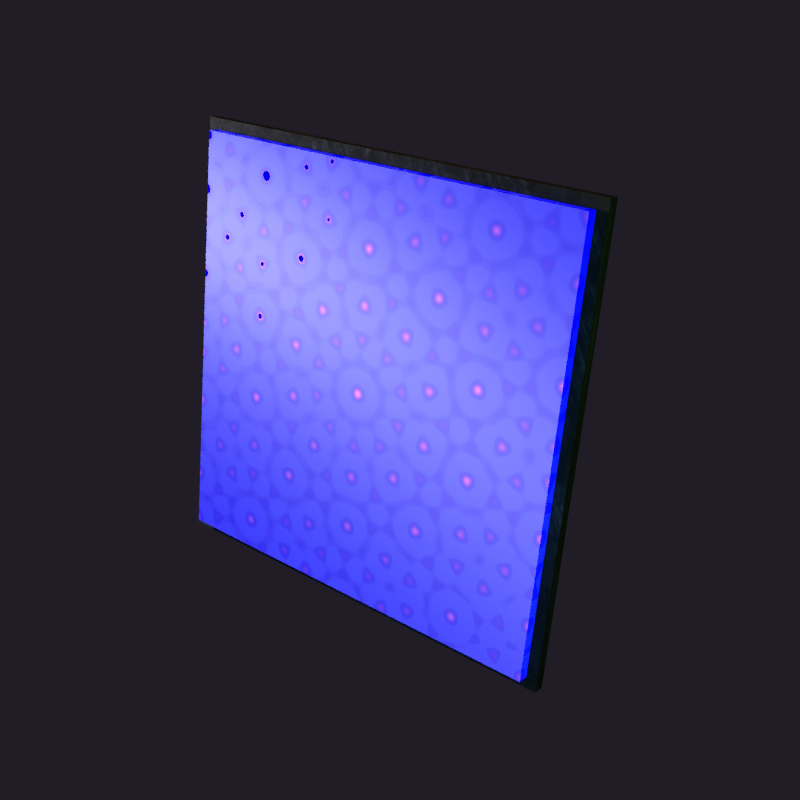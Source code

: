 # Source: nebula_resistant_coating.blend  (saved by Blender 2.83.21; exported with 4.5.12 LTS)
import bpy
from mathutils import Matrix  # noqa: F401  (used for matrix-valued properties, if any)

bpy.ops.wm.read_factory_settings(use_empty=True)
scene = bpy.context.scene
scene.name = 'Scene'

# ---- collections
col_collection = bpy.data.collections.new('Collection'); scene.collection.children.link(col_collection)

# ---- images (referenced by path relative to the original .blend; pixels are not part of the script)
import os
ASSET_DIR = os.environ.get("B2B_ASSET_DIR", "")  # directory of the original .blend (textures are referenced by path, not embedded)
HERE = os.path.dirname(os.path.abspath(__file__))  # packed textures are extracted next to this script under _unpacked/

def load_image(name, relpath, width, height, colorspace="sRGB"):
    """Load a texture the original file referenced (path relative to the .blend, or extracted next to this script)."""
    p = next((c for c in (os.path.join(HERE, relpath), os.path.join(ASSET_DIR, relpath)) if relpath and os.path.exists(c)), "")
    if p:
        img = bpy.data.images.load(p, check_existing=True)
        img.name = name
    else:  # same state as the original file: an image datablock whose file is absent (Cycles renders it pink)
        img = bpy.data.images.new(name, width, height)
        img.source = "FILE"
        img.filepath = "//" + (relpath or name)
    img.colorspace_settings.name = colorspace
    return img
img_metal06_png_002 = load_image('metal06.png.002', '_unpacked/metal06_blue.a4ecd8f5.png', 512, 512, 'sRGB')
img_metal06_s_png_001 = load_image('metal06_s.png.001', '_unpacked/metal06_s.a8fcd5be.png', 512, 512, 'sRGB')
img_quasicrystal_n_png = load_image('quasicrystal_n.png', '_unpacked/quasicrystal_n.68303d70.png', 512, 512, 'sRGB')
img_quasicrystal_r_png = load_image('quasicrystal_r.png', '_unpacked/quasicrystal_r.c93702f4.png', 512, 512, 'sRGB')
img_quasicrystal_s_png = load_image('quasicrystal_s.png', '_unpacked/quasicrystal_s.39aa0ab9.png', 512, 512, 'sRGB')

# ---- materials (node trees are filled in below, after node groups)
mat_dark_metal = bpy.data.materials.new('dark_metal')
mat_dark_metal.use_transparent_shadow = False
mat_dark_metal.preview_render_type = 'CUBE'
mat_material_001 = bpy.data.materials.new('Material.001')
mat_material_001.use_transparent_shadow = False

# ---- material node trees
mat_dark_metal.use_nodes = True; mat_dark_metal.node_tree.nodes.clear()
_N = mat_dark_metal.node_tree.nodes; _L = mat_dark_metal.node_tree.links
n0 = _N.new('ShaderNodeOutputMaterial'); n0.name = 'Material Output'; n0.location = (300, 300)
n1 = _N.new('ShaderNodeBsdfPrincipled'); n1.name = 'Principled BSDF'; n1.location = (10, 300)
n1.distribution = 'GGX'
n1.subsurface_method = 'BURLEY'
n1.inputs[3].default_value = 1.45
n1.inputs[27].default_value = (0.0, 0.0, 0.0, 1.0)
n1.inputs[28].default_value = 1.0
n2 = _N.new('ShaderNodeHueSaturation'); n2.name = 'Hue Saturation Value'; n2.location = (-280, 280)
n2.inputs[1].default_value = 0.0
n3 = _N.new('ShaderNodeTexImage'); n3.name = 'Image Texture'; n3.location = (-570, 180)
n3.image = img_metal06_png_002
n3.projection = 'BOX'
n3.projection_blend = 1.0
n4 = _N.new('ShaderNodeTexImage'); n4.name = 'Image Texture.001'; n4.location = (-280, 220)
n4.image = img_metal06_s_png_001
n4.projection = 'BOX'
n4.projection_blend = 1.0
n5 = _N.new('ShaderNodeValToRGB'); n5.name = 'ColorRamp'; n5.location = (-280, 160)
while len(n5.color_ramp.elements) > 1: n5.color_ramp.elements.remove(n5.color_ramp.elements[-1])
n5.color_ramp.elements[0].position = 0.0; n5.color_ramp.elements[0].color = (1.0, 1.0, 1.0, 1.0)
_e = n5.color_ramp.elements.new(0.5); _e.color = (0.0, 0.0, 0.0, 1.0)
n6 = _N.new('ShaderNodeTexImage'); n6.name = 'Image Texture.002'; n6.location = (-570, 140)
n6.image = img_metal06_s_png_001
n6.projection = 'BOX'
n6.projection_blend = 1.0
n7 = _N.new('ShaderNodeTexCoord'); n7.name = 'Texture Coordinate'; n7.location = (-760, 140)
n8 = _N.new('ShaderNodeTexCoord'); n8.name = 'Texture Coordinate.001'; n8.location = (-470, 180)
n9 = _N.new('ShaderNodeTexCoord'); n9.name = 'Texture Coordinate.002'; n9.location = (-760, 100)
n10 = _N.new('ShaderNodeNewGeometry'); n10.name = 'Geometry'; n10.location = (-180, -100)
_L.new(n1.outputs[0], n0.inputs[0])
_L.new(n2.outputs[0], n1.inputs[0])
_L.new(n3.outputs[0], n2.inputs[4])
_L.new(n4.outputs[1], n1.inputs[1])
_L.new(n5.outputs[1], n1.inputs[2])
_L.new(n6.outputs[1], n5.inputs[0])
_L.new(n7.outputs[0], n3.inputs[0])
_L.new(n8.outputs[0], n4.inputs[0])
_L.new(n9.outputs[0], n6.inputs[0])
_L.new(n10.outputs[1], n1.inputs[5])
n0.is_active_output = True
mat_material_001.use_nodes = True; mat_material_001.node_tree.nodes.clear()
_N = mat_material_001.node_tree.nodes; _L = mat_material_001.node_tree.links
n0 = _N.new('ShaderNodeBsdfPrincipled'); n0.name = 'Principled BSDF'; n0.location = (111, 300)
n0.distribution = 'GGX'
n0.subsurface_method = 'BURLEY'
n0.inputs[3].default_value = 1.45
n0.inputs[13].default_value = 1.0
n0.inputs[24].default_value = 0.2
n0.inputs[27].default_value = (0.0, 0.0, 1.0, 1.0)
n0.inputs[28].default_value = 1.0
n1 = _N.new('ShaderNodeOutputMaterial'); n1.name = 'Material Output'; n1.location = (401, 300)
n2 = _N.new('ShaderNodeNormalMap'); n2.name = 'Normal Map'; n2.location = (-339, -222)
n3 = _N.new('ShaderNodeTexImage'); n3.name = 'Image Texture'; n3.location = (-668, -285)
n3.image = img_quasicrystal_n_png
n4 = _N.new('ShaderNodeTexImage'); n4.name = 'Image Texture.003'; n4.location = (-572, 280)
n4.image = img_quasicrystal_r_png
n5 = _N.new('ShaderNodeTexImage'); n5.name = 'Image Texture.004'; n5.location = (-576, 10)
n5.image = img_quasicrystal_s_png
n6 = _N.new('ShaderNodeMix'); n6.name = 'Mix'; n6.location = (-138, 370)
n6.data_type = 'RGBA'
n6.blend_type = 'MULTIPLY'
n6.inputs[0].default_value = 1.0
n6.inputs[7].default_value = (0.5, 0.1483, 0.07295, 1.0)
n7 = _N.new('ShaderNodeInvert'); n7.name = 'Invert'; n7.location = (-289, 79)
n7.inputs[0].default_value = 0.5
_L.new(n0.outputs[0], n1.inputs[0])
_L.new(n7.outputs[0], n0.inputs[2])
_L.new(n2.outputs[0], n0.inputs[5])
_L.new(n3.outputs[0], n2.inputs[1])
_L.new(n4.outputs[0], n0.inputs[1])
_L.new(n4.outputs[0], n6.inputs[6])
_L.new(n5.outputs[0], n7.inputs[1])
_L.new(n6.outputs[2], n0.inputs[0])
n1.is_active_output = True

# ---- world
world_world = bpy.data.worlds.new('World'); scene.world = world_world
world_world.use_nodes = True; world_world.node_tree.nodes.clear()
_N = world_world.node_tree.nodes; _L = world_world.node_tree.links
n0 = _N.new('ShaderNodeOutputWorld'); n0.name = 'World Output'; n0.location = (300, 300)
n1 = _N.new('ShaderNodeBackground'); n1.name = 'Background'; n1.location = (10, 300)
n1.inputs[0].default_value = (0.01514, 0.01198, 0.01961, 1.0)
_L.new(n1.outputs[0], n0.inputs[0])
n0.is_active_output = True
world_world.color = (0.05088, 0.05088, 0.05088)
world_world.use_sun_shadow = False
world_world.sun_shadow_jitter_overblur = 0.0

# ---- cameras
cam_camera = bpy.data.cameras.new('Camera')
cam_camera.clip_end = 100.0
cam_camera.ortho_scale = 7.314

# ---- lights
light_light = bpy.data.lights.new('Light', 'POINT')
light_light.transmission_factor = 0.0
light_light.energy = 1500.0
light_light.shadow_soft_size = 0.1
light_light.shadow_maximum_resolution = 0.006
light_light.use_absolute_resolution = True
light_light_001 = bpy.data.lights.new('Light.001', 'POINT')
light_light_001.color = (0.2498, 1.0, 0.1043)
light_light_001.transmission_factor = 0.0
light_light_001.energy = 100.0
light_light_001.shadow_soft_size = 0.5
light_light_001.shadow_maximum_resolution = 0.006
light_light_001.use_absolute_resolution = True
light_light_002 = bpy.data.lights.new('Light.002', 'POINT')
light_light_002.color = (0.2773, 0.8077, 1.0)
light_light_002.transmission_factor = 0.0
light_light_002.energy = 100.0
light_light_002.shadow_soft_size = 0.5
light_light_002.shadow_maximum_resolution = 0.006
light_light_002.use_absolute_resolution = True
light_light_003 = bpy.data.lights.new('Light.003', 'POINT')
light_light_003.color = (1.0, 0.7079, 0.1582)
light_light_003.transmission_factor = 0.0
light_light_003.energy = 100.0
light_light_003.shadow_soft_size = 0.5
light_light_003.shadow_maximum_resolution = 0.006
light_light_003.use_absolute_resolution = True

# ---- meshes
me_cube = bpy.data.meshes.new('Cube')
me_cube.from_pydata([(2.0, 0.1, 2.0), (2.0, 0.1, -2.0), (1.9, 0.0, 1.9), (1.9, 0.0, -1.9), (-2.0, 0.1, 2.0), (-2.0, 0.1, -2.0), (-1.9, 0.0, 1.9), (-1.9, 0.0, -1.9), (-2.0, 0.0, -2.0), (-2.0, 0.0, 2.0), (2.0, 0.0, 2.0), (2.0, 0.0, -2.0), (-1.9, -0.1, -1.9), (-1.9, -0.1, 1.9), (1.9, -0.1, 1.9), (1.9, -0.1, -1.9)], [], [(0, 4, 9, 10), (3, 2, 14, 15), (8, 9, 4, 5), (5, 1, 11, 8), (1, 0, 10, 11), (5, 4, 0, 1), (7, 6, 9, 8), (2, 3, 11, 10), (6, 2, 10, 9), (3, 7, 8, 11), (15, 14, 13, 12), (2, 6, 13, 14), (6, 7, 12, 13), (7, 3, 15, 12)])
me_cube.polygons.foreach_set('material_index', [0, 1, 0, 0, 0, 0, 0, 0, 0, 0, 1, 1, 1, 1])
_uv = me_cube.uv_layers.new(name='UVMap')
_uv.uv.foreach_set('vector', [0.625, 0.5, 0.875, 0.5, 0.875, 0.75, 0.625, 0.75, 0.9987, 1.025, 0.001349, 1.025, 0.001349, 0.9987, 0.9987, 0.9987, 0.375, 0.0, 0.625, 0.0, 0.625, 0.25, 0.375, 0.25, 0.125, 0.5, 0.375, 0.5, 0.375, 0.75, 0.125, 0.75, 0.375, 0.5, 0.625, 0.5, 0.625, 0.75, 0.375, 0.75, 0.375, 0.25, 0.625, 0.25, 0.625, 0.5, 0.375, 0.5, 0.3812, 0.9937, 0.6187, 0.9937, 0.625, 1.0, 0.375, 1.0, 0.6187, 0.7563, 0.3812, 0.7562, 0.375, 0.75, 0.625, 0.75, 0.6187, 0.9937, 0.6187, 0.7563, 0.625, 0.75, 0.625, 1.0, 0.3812, 0.7562, 0.3812, 0.9937, 0.375, 1.0, 0.375, 0.75, 0.9987, 0.9987, 0.001349, 0.9987, 0.00135, 0.001349, 0.9987, 0.00135, -0.02489, 0.9987, -0.02489, 0.001349, 0.00135, 0.001349, 0.001349, 0.9987, 0.00135, -0.02489, 0.9987, -0.02489, 0.9987, 0.00135, 0.00135, 0.001349, 1.025, 0.00135, 1.025, 0.9987, 0.9987, 0.9987, 0.9987, 0.00135])
me_cube.materials.append(mat_dark_metal)
me_cube.materials.append(mat_material_001)
me_cube.use_remesh_preserve_volume = False
me_cube.use_remesh_preserve_attributes = False
me_cube.use_mirror_vertex_groups = False
me_cube.update()

# ---- objects
ob_cube = bpy.data.objects.new('Cube', me_cube)
ob_light = bpy.data.objects.new('Light', light_light)
ob_camera = bpy.data.objects.new('Camera', cam_camera)
ob_light_001 = bpy.data.objects.new('Light.001', light_light_001)
ob_light_002 = bpy.data.objects.new('Light.002', light_light_002)
ob_light_003 = bpy.data.objects.new('Light.003', light_light_003)

# ---- transforms, parenting, visibility, modifiers, constraints
ob_cube.location = (0.0, 0.0, 0.0)
ob_cube.lock_rotations_4d = False
ob_cube.empty_display_type = 'ARROWS'
ob_cube.lineart.crease_threshold = 0.0
ob_light.location = (-5.774, -2.21, 1.785)
ob_light.rotation_euler = (0.6503, 0.05522, 1.866)
ob_light.lock_rotations_4d = False
ob_light.empty_display_type = 'ARROWS'
ob_light.color = (0.0, 0.0, 0.0, 0.0)
ob_light.lineart.crease_threshold = 0.0
ob_camera.location = (5.519, -6.873, 3.222)
ob_camera.rotation_euler = (1.214, -0.08727, 0.6753)
ob_camera.scale = (1.0, 1.0, 1.0)
ob_camera.lock_rotations_4d = False
ob_camera.empty_display_type = 'ARROWS'
ob_camera.color = (0.0, 0.0, 0.0, 0.0)
ob_camera.display_type = 'WIRE'
ob_camera.lineart.crease_threshold = 0.0
ob_light_001.location = (4.587, -2.616, 1.962)
ob_light_001.rotation_euler = (0.6503, 0.05522, 1.866)
ob_light_001.lock_rotations_4d = False
ob_light_001.empty_display_type = 'ARROWS'
ob_light_001.color = (0.0, 0.0, 0.0, 0.0)
ob_light_001.lineart.crease_threshold = 0.0
ob_light_002.location = (1.493, -3.892, -2.187)
ob_light_002.rotation_euler = (0.6503, 0.05522, 1.866)
ob_light_002.lock_rotations_4d = False
ob_light_002.empty_display_type = 'ARROWS'
ob_light_002.color = (0.0, 0.0, 0.0, 0.0)
ob_light_002.lineart.crease_threshold = 0.0
ob_light_003.location = (-0.1816, -0.711, 5.983)
ob_light_003.rotation_euler = (0.6503, 0.05522, 1.866)
ob_light_003.lock_rotations_4d = False
ob_light_003.empty_display_type = 'ARROWS'
ob_light_003.color = (0.0, 0.0, 0.0, 0.0)
ob_light_003.lineart.crease_threshold = 0.0

# ---- collection membership
col_collection.objects.link(ob_cube)
col_collection.objects.link(ob_light)
col_collection.objects.link(ob_camera)
col_collection.objects.link(ob_light_001)
col_collection.objects.link(ob_light_002)
col_collection.objects.link(ob_light_003)

# ---- scene / render settings (as saved in the file)
scene.camera = ob_camera
scene.frame_start = 1; scene.frame_end = 250; scene.frame_set(1)
scene.render.engine = 'BLENDER_EEVEE_NEXT'
scene.render.resolution_x = 512
scene.render.resolution_y = 512
scene.render.film_transparent = True
scene.cycles.samples = 128
scene.cycles.sampling_pattern = 'TABULATED_SOBOL'
scene.cycles.use_adaptive_sampling = False
scene.cycles.use_light_tree = False
scene.eevee.use_gtao = True
scene.view_settings.view_transform = 'Standard'
bpy.context.view_layer.update()
